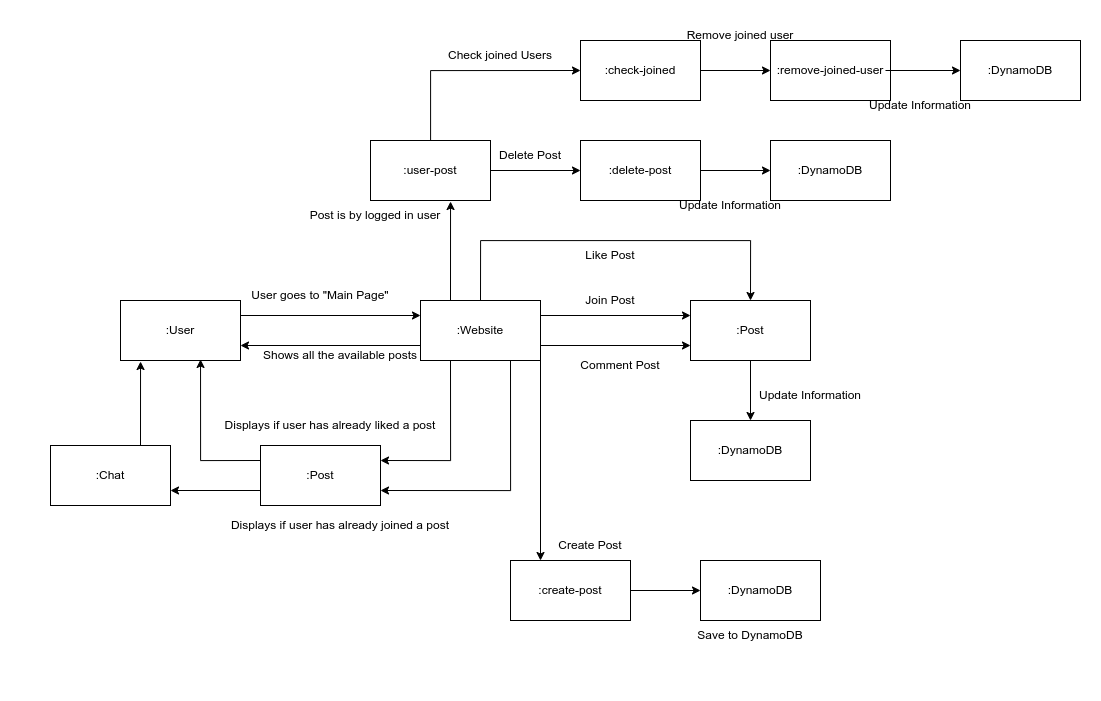

The diagram above was exported from draw.io. Its source (the exported page's mxGraphModel, read from the mxfile embedded in the PNG):
<mxGraphModel dx="1365" dy="1065" grid="1" gridSize="10" guides="1" tooltips="1" connect="1" arrows="1" fold="1" page="1" pageScale="1" pageWidth="100" pageHeight="100" math="0" shadow="0">
  <root>
    <mxCell id="0" />
    <mxCell id="1" parent="0" />
    <mxCell id="hP47mLcp1UF25IzQh_z1-12" style="edgeStyle=orthogonalEdgeStyle;rounded=0;orthogonalLoop=1;jettySize=auto;html=1;exitX=1;exitY=0.25;exitDx=0;exitDy=0;entryX=0;entryY=0.25;entryDx=0;entryDy=0;" edge="1" parent="1" source="hP47mLcp1UF25IzQh_z1-1" target="hP47mLcp1UF25IzQh_z1-3">
      <mxGeometry relative="1" as="geometry" />
    </mxCell>
    <mxCell id="hP47mLcp1UF25IzQh_z1-1" value="" style="rounded=0;whiteSpace=wrap;html=1;" vertex="1" parent="1">
      <mxGeometry x="220" y="200" width="120" height="60" as="geometry" />
    </mxCell>
    <mxCell id="hP47mLcp1UF25IzQh_z1-2" value=":User" style="text;html=1;strokeColor=none;fillColor=none;align=center;verticalAlign=middle;whiteSpace=wrap;rounded=0;" vertex="1" parent="1">
      <mxGeometry x="250" y="215" width="60" height="30" as="geometry" />
    </mxCell>
    <mxCell id="hP47mLcp1UF25IzQh_z1-13" style="edgeStyle=orthogonalEdgeStyle;rounded=0;orthogonalLoop=1;jettySize=auto;html=1;exitX=0;exitY=0.75;exitDx=0;exitDy=0;entryX=1;entryY=0.75;entryDx=0;entryDy=0;" edge="1" parent="1" source="hP47mLcp1UF25IzQh_z1-3" target="hP47mLcp1UF25IzQh_z1-1">
      <mxGeometry relative="1" as="geometry" />
    </mxCell>
    <mxCell id="hP47mLcp1UF25IzQh_z1-14" style="edgeStyle=orthogonalEdgeStyle;rounded=0;orthogonalLoop=1;jettySize=auto;html=1;exitX=1;exitY=0.25;exitDx=0;exitDy=0;entryX=0;entryY=0.25;entryDx=0;entryDy=0;" edge="1" parent="1" source="hP47mLcp1UF25IzQh_z1-3" target="hP47mLcp1UF25IzQh_z1-5">
      <mxGeometry relative="1" as="geometry" />
    </mxCell>
    <mxCell id="hP47mLcp1UF25IzQh_z1-15" style="edgeStyle=orthogonalEdgeStyle;rounded=0;orthogonalLoop=1;jettySize=auto;html=1;exitX=1;exitY=0.75;exitDx=0;exitDy=0;entryX=0;entryY=0.75;entryDx=0;entryDy=0;" edge="1" parent="1" source="hP47mLcp1UF25IzQh_z1-3" target="hP47mLcp1UF25IzQh_z1-5">
      <mxGeometry relative="1" as="geometry" />
    </mxCell>
    <mxCell id="hP47mLcp1UF25IzQh_z1-31" style="edgeStyle=orthogonalEdgeStyle;rounded=0;orthogonalLoop=1;jettySize=auto;html=1;exitX=0.75;exitY=1;exitDx=0;exitDy=0;entryX=1;entryY=0.75;entryDx=0;entryDy=0;" edge="1" parent="1" source="hP47mLcp1UF25IzQh_z1-3" target="hP47mLcp1UF25IzQh_z1-27">
      <mxGeometry relative="1" as="geometry" />
    </mxCell>
    <mxCell id="hP47mLcp1UF25IzQh_z1-32" style="edgeStyle=orthogonalEdgeStyle;rounded=0;orthogonalLoop=1;jettySize=auto;html=1;exitX=0.25;exitY=1;exitDx=0;exitDy=0;entryX=1;entryY=0.25;entryDx=0;entryDy=0;" edge="1" parent="1" source="hP47mLcp1UF25IzQh_z1-3" target="hP47mLcp1UF25IzQh_z1-27">
      <mxGeometry relative="1" as="geometry" />
    </mxCell>
    <mxCell id="hP47mLcp1UF25IzQh_z1-44" style="edgeStyle=orthogonalEdgeStyle;rounded=0;orthogonalLoop=1;jettySize=auto;html=1;exitX=0.5;exitY=0;exitDx=0;exitDy=0;entryX=0.5;entryY=0;entryDx=0;entryDy=0;" edge="1" parent="1" source="hP47mLcp1UF25IzQh_z1-3" target="hP47mLcp1UF25IzQh_z1-5">
      <mxGeometry relative="1" as="geometry">
        <Array as="points">
          <mxPoint x="580" y="140" />
          <mxPoint x="850" y="140" />
        </Array>
      </mxGeometry>
    </mxCell>
    <mxCell id="hP47mLcp1UF25IzQh_z1-50" style="edgeStyle=orthogonalEdgeStyle;rounded=0;orthogonalLoop=1;jettySize=auto;html=1;exitX=1;exitY=1;exitDx=0;exitDy=0;entryX=0.25;entryY=0;entryDx=0;entryDy=0;" edge="1" parent="1" source="hP47mLcp1UF25IzQh_z1-3" target="hP47mLcp1UF25IzQh_z1-48">
      <mxGeometry relative="1" as="geometry" />
    </mxCell>
    <mxCell id="hP47mLcp1UF25IzQh_z1-58" style="edgeStyle=orthogonalEdgeStyle;rounded=0;orthogonalLoop=1;jettySize=auto;html=1;exitX=0.25;exitY=0;exitDx=0;exitDy=0;entryX=0.667;entryY=1.017;entryDx=0;entryDy=0;entryPerimeter=0;" edge="1" parent="1" source="hP47mLcp1UF25IzQh_z1-3" target="hP47mLcp1UF25IzQh_z1-56">
      <mxGeometry relative="1" as="geometry" />
    </mxCell>
    <mxCell id="hP47mLcp1UF25IzQh_z1-3" value="" style="rounded=0;whiteSpace=wrap;html=1;" vertex="1" parent="1">
      <mxGeometry x="520" y="200" width="120" height="60" as="geometry" />
    </mxCell>
    <mxCell id="hP47mLcp1UF25IzQh_z1-4" value=":Website" style="text;html=1;strokeColor=none;fillColor=none;align=center;verticalAlign=middle;whiteSpace=wrap;rounded=0;" vertex="1" parent="1">
      <mxGeometry x="550" y="215" width="60" height="30" as="geometry" />
    </mxCell>
    <mxCell id="hP47mLcp1UF25IzQh_z1-46" style="edgeStyle=orthogonalEdgeStyle;rounded=0;orthogonalLoop=1;jettySize=auto;html=1;exitX=0.5;exitY=1;exitDx=0;exitDy=0;entryX=0.5;entryY=0;entryDx=0;entryDy=0;" edge="1" parent="1" source="hP47mLcp1UF25IzQh_z1-5" target="hP47mLcp1UF25IzQh_z1-7">
      <mxGeometry relative="1" as="geometry" />
    </mxCell>
    <mxCell id="hP47mLcp1UF25IzQh_z1-5" value="" style="rounded=0;whiteSpace=wrap;html=1;" vertex="1" parent="1">
      <mxGeometry x="790" y="200" width="120" height="60" as="geometry" />
    </mxCell>
    <mxCell id="hP47mLcp1UF25IzQh_z1-6" value=":Post" style="text;html=1;strokeColor=none;fillColor=none;align=center;verticalAlign=middle;whiteSpace=wrap;rounded=0;" vertex="1" parent="1">
      <mxGeometry x="810" y="215" width="80" height="30" as="geometry" />
    </mxCell>
    <mxCell id="hP47mLcp1UF25IzQh_z1-7" value="" style="rounded=0;whiteSpace=wrap;html=1;" vertex="1" parent="1">
      <mxGeometry x="790" y="320" width="120" height="60" as="geometry" />
    </mxCell>
    <mxCell id="hP47mLcp1UF25IzQh_z1-8" value=":DynamoDB" style="text;html=1;strokeColor=none;fillColor=none;align=center;verticalAlign=middle;whiteSpace=wrap;rounded=0;" vertex="1" parent="1">
      <mxGeometry x="820" y="335" width="60" height="30" as="geometry" />
    </mxCell>
    <mxCell id="hP47mLcp1UF25IzQh_z1-16" value="User goes to &quot;Main Page&quot;" style="text;html=1;strokeColor=none;fillColor=none;align=center;verticalAlign=middle;whiteSpace=wrap;rounded=0;" vertex="1" parent="1">
      <mxGeometry x="340" y="180" width="160" height="30" as="geometry" />
    </mxCell>
    <mxCell id="hP47mLcp1UF25IzQh_z1-17" value="Shows all the available posts" style="text;html=1;strokeColor=none;fillColor=none;align=center;verticalAlign=middle;whiteSpace=wrap;rounded=0;" vertex="1" parent="1">
      <mxGeometry x="360" y="240" width="160" height="30" as="geometry" />
    </mxCell>
    <mxCell id="hP47mLcp1UF25IzQh_z1-23" value="Displays if user has already liked a post" style="text;html=1;strokeColor=none;fillColor=none;align=center;verticalAlign=middle;whiteSpace=wrap;rounded=0;" vertex="1" parent="1">
      <mxGeometry x="320" y="310" width="220" height="30" as="geometry" />
    </mxCell>
    <mxCell id="hP47mLcp1UF25IzQh_z1-26" value="Displays if user has already joined a post" style="text;html=1;strokeColor=none;fillColor=none;align=center;verticalAlign=middle;whiteSpace=wrap;rounded=0;" vertex="1" parent="1">
      <mxGeometry x="325" y="410" width="230" height="30" as="geometry" />
    </mxCell>
    <mxCell id="hP47mLcp1UF25IzQh_z1-33" style="edgeStyle=orthogonalEdgeStyle;rounded=0;orthogonalLoop=1;jettySize=auto;html=1;exitX=0;exitY=0.25;exitDx=0;exitDy=0;entryX=0.667;entryY=0.983;entryDx=0;entryDy=0;entryPerimeter=0;" edge="1" parent="1" source="hP47mLcp1UF25IzQh_z1-27" target="hP47mLcp1UF25IzQh_z1-1">
      <mxGeometry relative="1" as="geometry" />
    </mxCell>
    <mxCell id="hP47mLcp1UF25IzQh_z1-38" style="edgeStyle=orthogonalEdgeStyle;rounded=0;orthogonalLoop=1;jettySize=auto;html=1;exitX=0;exitY=0.75;exitDx=0;exitDy=0;entryX=1;entryY=0.75;entryDx=0;entryDy=0;" edge="1" parent="1" source="hP47mLcp1UF25IzQh_z1-27" target="hP47mLcp1UF25IzQh_z1-35">
      <mxGeometry relative="1" as="geometry" />
    </mxCell>
    <mxCell id="hP47mLcp1UF25IzQh_z1-27" value="" style="rounded=0;whiteSpace=wrap;html=1;" vertex="1" parent="1">
      <mxGeometry x="360" y="345" width="120" height="60" as="geometry" />
    </mxCell>
    <mxCell id="hP47mLcp1UF25IzQh_z1-28" value=":Post" style="text;html=1;strokeColor=none;fillColor=none;align=center;verticalAlign=middle;whiteSpace=wrap;rounded=0;" vertex="1" parent="1">
      <mxGeometry x="390" y="360" width="60" height="30" as="geometry" />
    </mxCell>
    <mxCell id="hP47mLcp1UF25IzQh_z1-39" style="edgeStyle=orthogonalEdgeStyle;rounded=0;orthogonalLoop=1;jettySize=auto;html=1;exitX=0.75;exitY=0;exitDx=0;exitDy=0;entryX=0.167;entryY=1.017;entryDx=0;entryDy=0;entryPerimeter=0;" edge="1" parent="1" source="hP47mLcp1UF25IzQh_z1-35" target="hP47mLcp1UF25IzQh_z1-1">
      <mxGeometry relative="1" as="geometry" />
    </mxCell>
    <mxCell id="hP47mLcp1UF25IzQh_z1-35" value="" style="rounded=0;whiteSpace=wrap;html=1;" vertex="1" parent="1">
      <mxGeometry x="150" y="345" width="120" height="60" as="geometry" />
    </mxCell>
    <mxCell id="hP47mLcp1UF25IzQh_z1-36" value=":Chat" style="text;html=1;strokeColor=none;fillColor=none;align=center;verticalAlign=middle;whiteSpace=wrap;rounded=0;" vertex="1" parent="1">
      <mxGeometry x="180" y="360" width="60" height="30" as="geometry" />
    </mxCell>
    <mxCell id="hP47mLcp1UF25IzQh_z1-40" value="Join Post" style="text;html=1;strokeColor=none;fillColor=none;align=center;verticalAlign=middle;whiteSpace=wrap;rounded=0;" vertex="1" parent="1">
      <mxGeometry x="630" y="185" width="160" height="30" as="geometry" />
    </mxCell>
    <mxCell id="hP47mLcp1UF25IzQh_z1-41" value="Comment Post" style="text;html=1;strokeColor=none;fillColor=none;align=center;verticalAlign=middle;whiteSpace=wrap;rounded=0;" vertex="1" parent="1">
      <mxGeometry x="640" y="250" width="160" height="30" as="geometry" />
    </mxCell>
    <mxCell id="hP47mLcp1UF25IzQh_z1-42" value="Like Post" style="text;html=1;strokeColor=none;fillColor=none;align=center;verticalAlign=middle;whiteSpace=wrap;rounded=0;" vertex="1" parent="1">
      <mxGeometry x="630" y="140" width="160" height="30" as="geometry" />
    </mxCell>
    <mxCell id="hP47mLcp1UF25IzQh_z1-47" value="Update Information" style="text;html=1;strokeColor=none;fillColor=none;align=center;verticalAlign=middle;whiteSpace=wrap;rounded=0;" vertex="1" parent="1">
      <mxGeometry x="830" y="280" width="160" height="30" as="geometry" />
    </mxCell>
    <mxCell id="hP47mLcp1UF25IzQh_z1-53" style="edgeStyle=orthogonalEdgeStyle;rounded=0;orthogonalLoop=1;jettySize=auto;html=1;entryX=0;entryY=0.5;entryDx=0;entryDy=0;" edge="1" parent="1" source="hP47mLcp1UF25IzQh_z1-48" target="hP47mLcp1UF25IzQh_z1-51">
      <mxGeometry relative="1" as="geometry" />
    </mxCell>
    <mxCell id="hP47mLcp1UF25IzQh_z1-48" value="" style="rounded=0;whiteSpace=wrap;html=1;" vertex="1" parent="1">
      <mxGeometry x="610" y="460" width="120" height="60" as="geometry" />
    </mxCell>
    <mxCell id="hP47mLcp1UF25IzQh_z1-49" value=":create-post" style="text;html=1;strokeColor=none;fillColor=none;align=center;verticalAlign=middle;whiteSpace=wrap;rounded=0;" vertex="1" parent="1">
      <mxGeometry x="630" y="475" width="80" height="30" as="geometry" />
    </mxCell>
    <mxCell id="hP47mLcp1UF25IzQh_z1-51" value="" style="rounded=0;whiteSpace=wrap;html=1;" vertex="1" parent="1">
      <mxGeometry x="800" y="460" width="120" height="60" as="geometry" />
    </mxCell>
    <mxCell id="hP47mLcp1UF25IzQh_z1-52" value=":DynamoDB" style="text;html=1;strokeColor=none;fillColor=none;align=center;verticalAlign=middle;whiteSpace=wrap;rounded=0;" vertex="1" parent="1">
      <mxGeometry x="830" y="475" width="60" height="30" as="geometry" />
    </mxCell>
    <mxCell id="hP47mLcp1UF25IzQh_z1-54" value="Create Post" style="text;html=1;strokeColor=none;fillColor=none;align=center;verticalAlign=middle;whiteSpace=wrap;rounded=0;" vertex="1" parent="1">
      <mxGeometry x="610" y="430" width="160" height="30" as="geometry" />
    </mxCell>
    <mxCell id="hP47mLcp1UF25IzQh_z1-55" value="Save to DynamoDB" style="text;html=1;strokeColor=none;fillColor=none;align=center;verticalAlign=middle;whiteSpace=wrap;rounded=0;" vertex="1" parent="1">
      <mxGeometry x="770" y="520" width="160" height="30" as="geometry" />
    </mxCell>
    <mxCell id="hP47mLcp1UF25IzQh_z1-64" style="edgeStyle=orthogonalEdgeStyle;rounded=0;orthogonalLoop=1;jettySize=auto;html=1;exitX=1;exitY=0.5;exitDx=0;exitDy=0;entryX=0;entryY=0.5;entryDx=0;entryDy=0;" edge="1" parent="1" source="hP47mLcp1UF25IzQh_z1-56" target="hP47mLcp1UF25IzQh_z1-60">
      <mxGeometry relative="1" as="geometry" />
    </mxCell>
    <mxCell id="hP47mLcp1UF25IzQh_z1-65" style="edgeStyle=orthogonalEdgeStyle;rounded=0;orthogonalLoop=1;jettySize=auto;html=1;entryX=0;entryY=0.5;entryDx=0;entryDy=0;" edge="1" parent="1" source="hP47mLcp1UF25IzQh_z1-56" target="hP47mLcp1UF25IzQh_z1-62">
      <mxGeometry relative="1" as="geometry">
        <Array as="points">
          <mxPoint x="530" y="-30" />
        </Array>
      </mxGeometry>
    </mxCell>
    <mxCell id="hP47mLcp1UF25IzQh_z1-56" value="" style="rounded=0;whiteSpace=wrap;html=1;" vertex="1" parent="1">
      <mxGeometry x="470" y="40" width="120" height="60" as="geometry" />
    </mxCell>
    <mxCell id="hP47mLcp1UF25IzQh_z1-57" value=":user-post" style="text;html=1;strokeColor=none;fillColor=none;align=center;verticalAlign=middle;whiteSpace=wrap;rounded=0;" vertex="1" parent="1">
      <mxGeometry x="490" y="55" width="80" height="30" as="geometry" />
    </mxCell>
    <mxCell id="hP47mLcp1UF25IzQh_z1-59" value="Post is by logged in user" style="text;html=1;strokeColor=none;fillColor=none;align=center;verticalAlign=middle;whiteSpace=wrap;rounded=0;" vertex="1" parent="1">
      <mxGeometry x="395" y="100" width="160" height="30" as="geometry" />
    </mxCell>
    <mxCell id="hP47mLcp1UF25IzQh_z1-74" style="edgeStyle=orthogonalEdgeStyle;rounded=0;orthogonalLoop=1;jettySize=auto;html=1;exitX=1;exitY=0.5;exitDx=0;exitDy=0;entryX=0;entryY=0.5;entryDx=0;entryDy=0;" edge="1" parent="1" source="hP47mLcp1UF25IzQh_z1-60" target="hP47mLcp1UF25IzQh_z1-70">
      <mxGeometry relative="1" as="geometry" />
    </mxCell>
    <mxCell id="hP47mLcp1UF25IzQh_z1-60" value="" style="rounded=0;whiteSpace=wrap;html=1;" vertex="1" parent="1">
      <mxGeometry x="680" y="40" width="120" height="60" as="geometry" />
    </mxCell>
    <mxCell id="hP47mLcp1UF25IzQh_z1-61" value=":delete-post" style="text;html=1;strokeColor=none;fillColor=none;align=center;verticalAlign=middle;whiteSpace=wrap;rounded=0;" vertex="1" parent="1">
      <mxGeometry x="700" y="55" width="80" height="30" as="geometry" />
    </mxCell>
    <mxCell id="hP47mLcp1UF25IzQh_z1-76" style="edgeStyle=orthogonalEdgeStyle;rounded=0;orthogonalLoop=1;jettySize=auto;html=1;entryX=0;entryY=0.5;entryDx=0;entryDy=0;" edge="1" parent="1" source="hP47mLcp1UF25IzQh_z1-62" target="hP47mLcp1UF25IzQh_z1-68">
      <mxGeometry relative="1" as="geometry" />
    </mxCell>
    <mxCell id="hP47mLcp1UF25IzQh_z1-62" value="" style="rounded=0;whiteSpace=wrap;html=1;" vertex="1" parent="1">
      <mxGeometry x="680" y="-60" width="120" height="60" as="geometry" />
    </mxCell>
    <mxCell id="hP47mLcp1UF25IzQh_z1-63" value=":check-joined" style="text;html=1;strokeColor=none;fillColor=none;align=center;verticalAlign=middle;whiteSpace=wrap;rounded=0;" vertex="1" parent="1">
      <mxGeometry x="700" y="-45" width="80" height="30" as="geometry" />
    </mxCell>
    <mxCell id="hP47mLcp1UF25IzQh_z1-66" value="Delete Post" style="text;html=1;strokeColor=none;fillColor=none;align=center;verticalAlign=middle;whiteSpace=wrap;rounded=0;" vertex="1" parent="1">
      <mxGeometry x="550" y="40" width="160" height="30" as="geometry" />
    </mxCell>
    <mxCell id="hP47mLcp1UF25IzQh_z1-67" value="Check joined Users" style="text;html=1;strokeColor=none;fillColor=none;align=center;verticalAlign=middle;whiteSpace=wrap;rounded=0;" vertex="1" parent="1">
      <mxGeometry x="520" y="-60" width="160" height="30" as="geometry" />
    </mxCell>
    <mxCell id="hP47mLcp1UF25IzQh_z1-68" value="" style="rounded=0;whiteSpace=wrap;html=1;" vertex="1" parent="1">
      <mxGeometry x="870" y="-60" width="120" height="60" as="geometry" />
    </mxCell>
    <mxCell id="hP47mLcp1UF25IzQh_z1-77" style="edgeStyle=orthogonalEdgeStyle;rounded=0;orthogonalLoop=1;jettySize=auto;html=1;entryX=0;entryY=0.5;entryDx=0;entryDy=0;" edge="1" parent="1" source="hP47mLcp1UF25IzQh_z1-69" target="hP47mLcp1UF25IzQh_z1-72">
      <mxGeometry relative="1" as="geometry" />
    </mxCell>
    <mxCell id="hP47mLcp1UF25IzQh_z1-69" value=":remove-joined-user" style="text;html=1;strokeColor=none;fillColor=none;align=center;verticalAlign=middle;whiteSpace=wrap;rounded=0;" vertex="1" parent="1">
      <mxGeometry x="875" y="-45" width="110" height="30" as="geometry" />
    </mxCell>
    <mxCell id="hP47mLcp1UF25IzQh_z1-70" value="" style="rounded=0;whiteSpace=wrap;html=1;" vertex="1" parent="1">
      <mxGeometry x="870" y="40" width="120" height="60" as="geometry" />
    </mxCell>
    <mxCell id="hP47mLcp1UF25IzQh_z1-71" value=":DynamoDB" style="text;html=1;strokeColor=none;fillColor=none;align=center;verticalAlign=middle;whiteSpace=wrap;rounded=0;" vertex="1" parent="1">
      <mxGeometry x="900" y="55" width="60" height="30" as="geometry" />
    </mxCell>
    <mxCell id="hP47mLcp1UF25IzQh_z1-72" value="" style="rounded=0;whiteSpace=wrap;html=1;" vertex="1" parent="1">
      <mxGeometry x="1060" y="-60" width="120" height="60" as="geometry" />
    </mxCell>
    <mxCell id="hP47mLcp1UF25IzQh_z1-73" value=":DynamoDB" style="text;html=1;strokeColor=none;fillColor=none;align=center;verticalAlign=middle;whiteSpace=wrap;rounded=0;" vertex="1" parent="1">
      <mxGeometry x="1090" y="-45" width="60" height="30" as="geometry" />
    </mxCell>
    <mxCell id="hP47mLcp1UF25IzQh_z1-75" value="Update Information" style="text;html=1;strokeColor=none;fillColor=none;align=center;verticalAlign=middle;whiteSpace=wrap;rounded=0;" vertex="1" parent="1">
      <mxGeometry x="750" y="90" width="160" height="30" as="geometry" />
    </mxCell>
    <mxCell id="hP47mLcp1UF25IzQh_z1-78" value="Update Information" style="text;html=1;strokeColor=none;fillColor=none;align=center;verticalAlign=middle;whiteSpace=wrap;rounded=0;" vertex="1" parent="1">
      <mxGeometry x="940" y="-10" width="160" height="30" as="geometry" />
    </mxCell>
    <mxCell id="hP47mLcp1UF25IzQh_z1-79" value="Remove joined user" style="text;html=1;strokeColor=none;fillColor=none;align=center;verticalAlign=middle;whiteSpace=wrap;rounded=0;" vertex="1" parent="1">
      <mxGeometry x="760" y="-80" width="160" height="30" as="geometry" />
    </mxCell>
  </root>
</mxGraphModel>